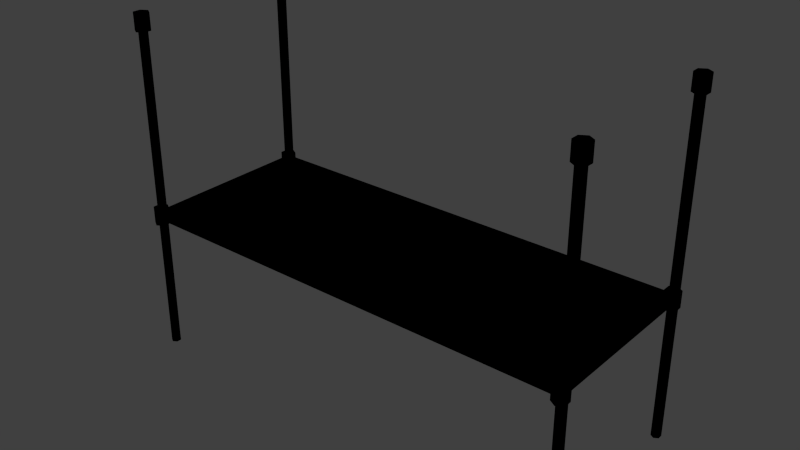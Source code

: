 # Source: metalrack.blend  (saved by Blender 2.92.15; exported with 4.5.12 LTS)
import bpy
from mathutils import Matrix  # noqa: F401  (used for matrix-valued properties, if any)

bpy.ops.wm.read_factory_settings(use_empty=True)
scene = bpy.context.scene
scene.name = 'Scene'

# ---- collections
col_collection_1 = bpy.data.collections.new('Collection 1'); scene.collection.children.link(col_collection_1)

# ---- images (referenced by path relative to the original .blend; pixels are not part of the script)
import os
ASSET_DIR = os.environ.get("B2B_ASSET_DIR", "")  # directory of the original .blend (textures are referenced by path, not embedded)
HERE = os.path.dirname(os.path.abspath(__file__))  # packed textures are extracted next to this script under _unpacked/

def load_image(name, relpath, width, height, colorspace="sRGB"):
    """Load a texture the original file referenced (path relative to the .blend, or extracted next to this script)."""
    p = next((c for c in (os.path.join(HERE, relpath), os.path.join(ASSET_DIR, relpath)) if relpath and os.path.exists(c)), "")
    if p:
        img = bpy.data.images.load(p, check_existing=True)
        img.name = name
    else:  # same state as the original file: an image datablock whose file is absent (Cycles renders it pink)
        img = bpy.data.images.new(name, width, height)
        img.source = "FILE"
        img.filepath = "//" + (relpath or name)
    img.colorspace_settings.name = colorspace
    return img
img_metal_rack_stackable_png = load_image('metal_rack_stackable.png', 'Materials/metal_rack_stackable.png', 1024, 1024, 'sRGB')

# ---- materials (node trees are filled in below, after node groups)
mat_metal_rack_stackable = bpy.data.materials.new('metal_rack_stackable')
mat_metal_rack_stackable.alpha_threshold = 0.0
mat_metal_rack_stackable.use_transparent_shadow = False
mat_metal_rack_stackable.roughness = 0.5

# ---- material node trees
mat_metal_rack_stackable.use_nodes = True; mat_metal_rack_stackable.node_tree.nodes.clear()
_N = mat_metal_rack_stackable.node_tree.nodes; _L = mat_metal_rack_stackable.node_tree.links
n0 = _N.new('ShaderNodeOutputMaterial'); n0.name = 'Material Output'; n0.location = (300, 300)
n1 = _N.new('ShaderNodeTexImage'); n1.name = 'Image Texture'; n1.location = (0, 344)
n1.image = img_metal_rack_stackable_png
n1.interpolation = 'Closest'
n0.is_active_output = True

# ---- world
world_world = bpy.data.worlds.new('World'); scene.world = world_world
world_world.color = (0.05088, 0.05088, 0.05088)
world_world.use_sun_shadow = False
world_world.sun_shadow_jitter_overblur = 0.0
world_world.cycles.sampling_method = 'MANUAL'
world_world.cycles.sample_map_resolution = 256

# ---- meshes
me_cylinder_016 = bpy.data.meshes.new('Cylinder.016')
me_cylinder_016.from_pydata([(0.7147, -0.2243, -0.007748), (0.7147, -0.2243, 1.021), (0.7274, -0.232, -0.007748), (0.7274, -0.232, 1.021), (0.7274, -0.2474, -0.007748), (0.7274, -0.2474, 1.021), (0.7147, -0.2551, -0.007748), (0.7147, -0.2551, 1.021), (0.702, -0.2474, -0.007748), (0.702, -0.2474, 1.021), (0.702, -0.232, -0.007748), (0.702, -0.232, 1.021), (0.7147, 0.312, -0.007748), (0.7147, 0.312, 1.021), (0.7274, 0.3043, -0.007748), (0.7274, 0.3043, 1.021), (0.7274, 0.2889, -0.007748), (0.7274, 0.2889, 1.021), (0.7147, 0.2812, -0.007748), (0.7147, 0.2812, 1.021), (0.702, 0.2889, -0.007748), (0.702, 0.2889, 1.021), (0.702, 0.3043, -0.007748), (0.702, 0.3043, 1.021), (-0.6957, 0.312, -0.007748), (-0.6957, 0.312, 1.021), (-0.683, 0.3043, -0.007748), (-0.683, 0.3043, 1.021), (-0.683, 0.2889, -0.007748), (-0.683, 0.2889, 1.021), (-0.6957, 0.2812, -0.007748), (-0.6957, 0.2812, 1.021), (-0.7084, 0.2889, -0.007748), (-0.7084, 0.2889, 1.021), (-0.7084, 0.3043, -0.007748), (-0.7084, 0.3043, 1.021), (-0.6957, -0.2243, -0.007748), (-0.6957, -0.2243, 1.021), (-0.683, -0.232, -0.007748), (-0.683, -0.232, 1.021), (-0.683, -0.2474, -0.007748), (-0.683, -0.2474, 1.021), (-0.6957, -0.2551, -0.007748), (-0.6957, -0.2551, 1.021), (-0.7084, -0.2474, -0.007748), (-0.7084, -0.2474, 1.021), (-0.7084, -0.232, -0.007748), (-0.7084, -0.232, 1.021), (-0.6957, 0.3225, 1.007), (-0.6957, 0.3225, 1.059), (-0.6753, 0.3102, 1.007), (-0.6753, 0.3102, 1.059), (-0.6753, 0.2854, 1.007), (-0.6753, 0.2854, 1.059), (-0.6957, 0.273, 1.007), (-0.6957, 0.273, 1.059), (-0.7162, 0.2854, 1.007), (-0.7162, 0.2854, 1.059), (-0.7162, 0.3102, 1.007), (-0.7162, 0.3102, 1.059), (0.7145, 0.3225, 1.007), (0.7145, 0.3225, 1.059), (0.735, 0.3102, 1.007), (0.735, 0.3102, 1.059), (0.735, 0.2854, 1.007), (0.735, 0.2854, 1.059), (0.7145, 0.273, 1.007), (0.7145, 0.273, 1.059), (0.6941, 0.2854, 1.007), (0.6941, 0.2854, 1.059), (0.6941, 0.3102, 1.007), (0.6941, 0.3102, 1.059), (0.7145, -0.2149, 1.007), (0.7145, -0.2149, 1.059), (0.735, -0.2273, 1.007), (0.735, -0.2273, 1.059), (0.735, -0.2521, 1.007), (0.735, -0.2521, 1.059), (0.7145, -0.2645, 1.007), (0.7145, -0.2645, 1.059), (0.6941, -0.2521, 1.007), (0.6941, -0.2521, 1.059), (0.6941, -0.2273, 1.007), (0.6941, -0.2273, 1.059), (-0.6957, -0.2149, 1.007), (-0.6957, -0.2149, 1.059), (-0.6753, -0.2273, 1.007), (-0.6753, -0.2273, 1.059), (-0.6753, -0.2521, 1.007), (-0.6753, -0.2521, 1.059), (-0.6957, -0.2645, 1.007), (-0.6957, -0.2645, 1.059), (-0.7162, -0.2521, 1.007), (-0.7162, -0.2521, 1.059), (-0.7162, -0.2273, 1.007), (-0.7162, -0.2273, 1.059)], [], [(0, 1, 3, 2), (2, 3, 5, 4), (4, 5, 7, 6), (6, 7, 9, 8), (10, 11, 1, 0), (8, 9, 11, 10), (0, 2, 4, 6, 8, 10), (12, 13, 15, 14), (14, 15, 17, 16), (16, 17, 19, 18), (18, 19, 21, 20), (22, 23, 13, 12), (20, 21, 23, 22), (12, 14, 16, 18, 20, 22), (24, 25, 27, 26), (26, 27, 29, 28), (28, 29, 31, 30), (30, 31, 33, 32), (34, 35, 25, 24), (32, 33, 35, 34), (24, 26, 28, 30, 32, 34), (36, 37, 39, 38), (38, 39, 41, 40), (40, 41, 43, 42), (42, 43, 45, 44), (46, 47, 37, 36), (44, 45, 47, 46), (36, 38, 40, 42, 44, 46), (48, 49, 51, 50), (50, 51, 53, 52), (52, 53, 55, 54), (54, 55, 57, 56), (51, 49, 59, 57, 55, 53), (58, 59, 49, 48), (56, 57, 59, 58), (48, 50, 52, 54, 56, 58), (60, 61, 63, 62), (62, 63, 65, 64), (64, 65, 67, 66), (66, 67, 69, 68), (63, 61, 71, 69, 67, 65), (70, 71, 61, 60), (68, 69, 71, 70), (60, 62, 64, 66, 68, 70), (72, 73, 75, 74), (74, 75, 77, 76), (76, 77, 79, 78), (78, 79, 81, 80), (75, 73, 83, 81, 79, 77), (82, 83, 73, 72), (80, 81, 83, 82), (72, 74, 76, 78, 80, 82), (84, 85, 87, 86), (86, 87, 89, 88), (88, 89, 91, 90), (90, 91, 93, 92), (87, 85, 95, 93, 91, 89), (94, 95, 85, 84), (92, 93, 95, 94), (84, 86, 88, 90, 92, 94)])
me_cylinder_016.polygons.foreach_set('use_smooth', [0, 0, 0, 0, 0, 0, 0, 0, 0, 0, 0, 0, 0, 0, 0, 0, 0, 0, 0, 0, 0, 0, 0, 0, 0, 0, 0, 0, 1, 1, 1, 1, 1, 1, 1, 1, 1, 1, 1, 1, 1, 1, 1, 1, 1, 1, 1, 1, 1, 1, 1, 1, 1, 1, 1, 1, 1, 1, 1, 1])
_uv = me_cylinder_016.uv_layers.new(name='UVMap')
_uv.uv.foreach_set('vector', [0.1096, 0.02559, 0.1095, 0.9745, 0.1035, 0.9745, 0.1036, 0.02562, 0.1036, 0.02562, 0.1035, 0.9745, 0.09751, 0.9745, 0.09762, 0.02567, 0.09762, 0.02567, 0.09751, 0.9745, 0.09152, 0.9746, 0.09164, 0.02569, 0.09164, 0.02569, 0.09152, 0.9746, 0.08554, 0.9746, 0.08566, 0.02571, 0.1156, 0.02557, 0.1155, 0.9744, 0.1095, 0.9745, 0.1096, 0.02559, 0.1216, 0.02552, 0.1214, 0.9744, 0.1155, 0.9744, 0.1156, 0.02557, 0.2754, 0.1322, 0.2604, 0.1247, 0.2604, 0.1097, 0.2754, 0.1022, 0.2904, 0.1097, 0.2904, 0.1247, 0.1684, 0.02554, 0.1683, 0.9744, 0.1623, 0.9744, 0.1624, 0.02557, 0.1624, 0.02557, 0.1623, 0.9744, 0.1563, 0.9745, 0.1564, 0.02562, 0.1564, 0.02562, 0.1563, 0.9745, 0.1503, 0.9745, 0.1505, 0.02564, 0.1505, 0.02564, 0.1503, 0.9745, 0.1444, 0.9745, 0.1445, 0.02566, 0.1744, 0.02552, 0.1743, 0.9744, 0.1683, 0.9744, 0.1684, 0.02554, 0.1804, 0.02547, 0.1803, 0.9743, 0.1743, 0.9744, 0.1744, 0.02552, 0.2754, 0.1975, 0.2604, 0.19, 0.2604, 0.175, 0.2754, 0.1675, 0.2904, 0.175, 0.2904, 0.19, 0.2269, 0.02554, 0.2268, 0.9744, 0.2208, 0.9744, 0.2209, 0.02557, 0.2209, 0.02557, 0.2208, 0.9744, 0.2148, 0.9745, 0.2149, 0.02562, 0.2149, 0.02562, 0.2148, 0.9745, 0.2088, 0.9745, 0.2089, 0.02564, 0.2089, 0.02564, 0.2088, 0.9745, 0.2028, 0.9745, 0.203, 0.02566, 0.2329, 0.02552, 0.2328, 0.9744, 0.2268, 0.9744, 0.2269, 0.02554, 0.2389, 0.02547, 0.2387, 0.9743, 0.2328, 0.9744, 0.2329, 0.02552, 0.2754, 0.2334, 0.2604, 0.2259, 0.2604, 0.2109, 0.2754, 0.2034, 0.2904, 0.2109, 0.2904, 0.2259, 0.05148, 0.02554, 0.05136, 0.9744, 0.04538, 0.9744, 0.0455, 0.02557, 0.0455, 0.02557, 0.04538, 0.9744, 0.0394, 0.9745, 0.03951, 0.02562, 0.03951, 0.02562, 0.0394, 0.9745, 0.03341, 0.9745, 0.03353, 0.02564, 0.03353, 0.02564, 0.03341, 0.9745, 0.02743, 0.9745, 0.02755, 0.02566, 0.05747, 0.02552, 0.05735, 0.9744, 0.05136, 0.9744, 0.05148, 0.02554, 0.06345, 0.02547, 0.06333, 0.9743, 0.05735, 0.9744, 0.05747, 0.02552, 0.2754, 0.0991, 0.2604, 0.09161, 0.2604, 0.07662, 0.2754, 0.06913, 0.2904, 0.07662, 0.2904, 0.09161, 0.5086, 0.1042, 0.5085, 0.1673, 0.5027, 0.1673, 0.5028, 0.1042, 0.5028, 0.1042, 0.5027, 0.1673, 0.4969, 0.1673, 0.497, 0.1042, 0.497, 0.1042, 0.4969, 0.1673, 0.4911, 0.1673, 0.4912, 0.1042, 0.4912, 0.1042, 0.4911, 0.1673, 0.4853, 0.1673, 0.4854, 0.1042, 0.4657, 0.2098, 0.459, 0.2136, 0.4524, 0.2098, 0.4524, 0.2023, 0.459, 0.1986, 0.4657, 0.2023, 0.5144, 0.1042, 0.5143, 0.1673, 0.5085, 0.1673, 0.5086, 0.1042, 0.5202, 0.1042, 0.5201, 0.1673, 0.5143, 0.1673, 0.5144, 0.1042, 0.4339, 0.2133, 0.4406, 0.2095, 0.4406, 0.202, 0.4339, 0.1982, 0.4273, 0.202, 0.4273, 0.2095, 0.4502, 0.02516, 0.4501, 0.08824, 0.4443, 0.08825, 0.4444, 0.02516, 0.4444, 0.02516, 0.4443, 0.08825, 0.4385, 0.08825, 0.4386, 0.02516, 0.4386, 0.02516, 0.4385, 0.08825, 0.4327, 0.08825, 0.4328, 0.02516, 0.4328, 0.02516, 0.4327, 0.08825, 0.4269, 0.08825, 0.427, 0.02517, 0.493, 0.2101, 0.4863, 0.2139, 0.4797, 0.2101, 0.4797, 0.2026, 0.4863, 0.1988, 0.493, 0.2026, 0.456, 0.02516, 0.4559, 0.08824, 0.4501, 0.08824, 0.4502, 0.02516, 0.4618, 0.02515, 0.4617, 0.08824, 0.4559, 0.08824, 0.456, 0.02516, 0.5121, 0.2133, 0.5187, 0.2095, 0.5187, 0.202, 0.5121, 0.1982, 0.5054, 0.202, 0.5054, 0.2095, 0.5084, 0.02516, 0.5083, 0.08824, 0.5025, 0.08825, 0.5026, 0.02516, 0.5026, 0.02516, 0.5025, 0.08825, 0.4967, 0.08825, 0.4968, 0.02516, 0.4968, 0.02516, 0.4967, 0.08825, 0.4909, 0.08825, 0.491, 0.02516, 0.491, 0.02516, 0.4909, 0.08825, 0.4851, 0.08825, 0.4852, 0.02517, 0.4926, 0.1873, 0.486, 0.1911, 0.4793, 0.1873, 0.4793, 0.1798, 0.486, 0.1761, 0.4926, 0.1798, 0.5142, 0.02516, 0.5141, 0.08824, 0.5083, 0.08824, 0.5084, 0.02516, 0.52, 0.02515, 0.5199, 0.08824, 0.5141, 0.08824, 0.5142, 0.02516, 0.5118, 0.1899, 0.5185, 0.1861, 0.5185, 0.1786, 0.5118, 0.1749, 0.5052, 0.1786, 0.5052, 0.1861, 0.4503, 0.1042, 0.4502, 0.1673, 0.4444, 0.1673, 0.4445, 0.1042, 0.4445, 0.1042, 0.4444, 0.1673, 0.4386, 0.1673, 0.4387, 0.1042, 0.4387, 0.1042, 0.4386, 0.1673, 0.4328, 0.1673, 0.4329, 0.1042, 0.4329, 0.1042, 0.4328, 0.1673, 0.427, 0.1673, 0.4271, 0.1042, 0.4655, 0.1865, 0.4588, 0.1903, 0.4522, 0.1865, 0.4522, 0.179, 0.4588, 0.1753, 0.4655, 0.179, 0.4561, 0.1042, 0.456, 0.1673, 0.4502, 0.1673, 0.4503, 0.1042, 0.4619, 0.1042, 0.4618, 0.1673, 0.456, 0.1673, 0.4561, 0.1042, 0.4337, 0.1899, 0.4403, 0.1861, 0.4403, 0.1786, 0.4337, 0.1749, 0.427, 0.1786, 0.427, 0.1861])
me_cylinder_016.materials.append(mat_metal_rack_stackable)
me_cylinder_016.use_remesh_preserve_volume = False
me_cylinder_016.use_remesh_preserve_attributes = False
me_cylinder_016.use_mirror_vertex_groups = False
me_cylinder_016.update()
me_cylinder_007 = bpy.data.meshes.new('Cylinder.007')
me_cylinder_007.from_pydata([(0.7233, 0.2977, 0.4338), (0.7233, -0.2379, 0.4338), (0.717, 0.2977, 0.4204), (0.717, -0.2036, 0.4204), (0.7043, 0.2977, 0.4204), (0.7043, -0.2036, 0.4204), (0.6979, 0.2977, 0.4338), (0.6979, -0.2379, 0.4338), (0.7043, 0.2977, 0.4472), (0.7043, -0.2379, 0.4472), (0.717, 0.2977, 0.4472), (0.717, -0.2379, 0.4472), (-0.6931, -0.2379, 0.4472), (-0.6931, 0.2977, 0.4472), (-0.7058, -0.2379, 0.4472), (-0.7058, 0.2977, 0.4472), (-0.7122, -0.2379, 0.4338), (-0.7122, 0.2977, 0.4338), (-0.7058, -0.2036, 0.4204), (-0.7058, 0.2977, 0.4204), (-0.6931, -0.2036, 0.4204), (-0.6931, 0.2977, 0.4204), (-0.6868, -0.2379, 0.4338), (-0.6868, 0.2977, 0.4338), (0.7107, 0.3035, 0.4472), (-0.699, 0.3035, 0.4472), (0.7107, 0.2908, 0.4472), (-0.699, 0.2908, 0.4472), (0.7107, 0.2845, 0.4338), (-0.699, 0.2845, 0.4338), (0.7107, 0.2908, 0.4204), (-0.699, 0.2908, 0.4204), (0.7107, 0.3035, 0.4204), (-0.699, 0.3035, 0.4204), (0.7107, 0.3099, 0.4338), (-0.699, 0.3099, 0.4338), (-0.6998, 0.3222, 0.4079), (-0.6998, 0.3222, 0.4597), (-0.6794, 0.3098, 0.4079), (-0.6794, 0.3098, 0.4597), (-0.6794, 0.285, 0.4079), (-0.6794, 0.285, 0.4597), (-0.6998, 0.2726, 0.4079), (-0.6998, 0.2726, 0.4597), (-0.7203, 0.285, 0.4079), (-0.7203, 0.285, 0.4597), (-0.7203, 0.3098, 0.4079), (-0.7203, 0.3098, 0.4597), (0.7104, 0.3222, 0.4079), (0.7104, 0.3222, 0.4597), (0.7308, 0.3098, 0.4079), (0.7308, 0.3098, 0.4597), (0.7308, 0.285, 0.4079), (0.7308, 0.285, 0.4597), (0.7104, 0.2726, 0.4079), (0.7104, 0.2726, 0.4597), (0.69, 0.285, 0.4079), (0.69, 0.285, 0.4597), (0.69, 0.3098, 0.4079), (0.69, 0.3098, 0.4597), (0.7104, -0.2153, 0.4079), (0.7104, -0.2153, 0.4597), (0.7308, -0.2277, 0.4079), (0.7308, -0.2277, 0.4597), (0.7308, -0.2525, 0.4079), (0.7308, -0.2525, 0.4597), (0.7104, -0.2648, 0.4079), (0.7104, -0.2648, 0.4597), (0.69, -0.2525, 0.4079), (0.69, -0.2525, 0.4597), (0.69, -0.2277, 0.4079), (0.69, -0.2277, 0.4597), (-0.699, -0.2274, 0.4338), (0.7107, -0.2274, 0.4338), (-0.699, -0.2337, 0.4204), (0.7107, -0.2337, 0.4204), (-0.699, -0.2464, 0.4204), (0.7107, -0.2464, 0.4204), (-0.699, -0.2528, 0.4338), (0.7107, -0.2528, 0.4338), (-0.699, -0.2464, 0.4472), (0.7107, -0.2464, 0.4472), (-0.699, -0.2337, 0.4472), (0.7107, -0.2337, 0.4472), (-0.6998, -0.2153, 0.4079), (-0.6998, -0.2153, 0.4597), (-0.6794, -0.2277, 0.4079), (-0.6794, -0.2277, 0.4597), (-0.6794, -0.2525, 0.4079), (-0.6794, -0.2525, 0.4597), (-0.6998, -0.2648, 0.4079), (-0.6998, -0.2648, 0.4597), (-0.7203, -0.2525, 0.4079), (-0.7203, -0.2525, 0.4597), (-0.7203, -0.2277, 0.4079), (-0.7203, -0.2277, 0.4597)], [], [(0, 1, 3, 2), (2, 3, 5, 4), (4, 5, 7, 6), (6, 7, 9, 8), (3, 1, 11, 9, 7, 5), (10, 11, 1, 0), (8, 9, 11, 10), (0, 2, 4, 6, 8, 10), (17, 16, 14, 15), (19, 18, 16, 17), (21, 20, 18, 19), (13, 12, 22, 23), (15, 14, 12, 13), (23, 22, 20, 21), (29, 28, 26, 27), (31, 30, 28, 29), (33, 32, 30, 31), (25, 24, 34, 35), (27, 26, 24, 25), (35, 34, 32, 33), (36, 37, 39, 38), (38, 39, 41, 40), (40, 41, 43, 42), (42, 43, 45, 44), (39, 37, 47, 45, 43, 41), (46, 47, 37, 36), (44, 45, 47, 46), (36, 38, 40, 42, 44, 46), (48, 49, 51, 50), (50, 51, 53, 52), (52, 53, 55, 54), (54, 55, 57, 56), (51, 49, 59, 57, 55, 53), (58, 59, 49, 48), (56, 57, 59, 58), (48, 50, 52, 54, 56, 58), (60, 61, 63, 62), (62, 63, 65, 64), (64, 65, 67, 66), (66, 67, 69, 68), (63, 61, 71, 69, 67, 65), (70, 71, 61, 60), (68, 69, 71, 70), (60, 62, 64, 66, 68, 70), (72, 73, 75, 74), (74, 75, 77, 76), (76, 77, 79, 78), (78, 79, 81, 80), (75, 73, 83, 81, 79, 77), (82, 83, 73, 72), (80, 81, 83, 82), (72, 74, 76, 78, 80, 82), (84, 85, 87, 86), (86, 87, 89, 88), (88, 89, 91, 90), (90, 91, 93, 92), (87, 85, 95, 93, 91, 89), (94, 95, 85, 84), (92, 93, 95, 94), (84, 86, 88, 90, 92, 94)])
me_cylinder_007.polygons.foreach_set('use_smooth', [True] * 60)
_uv = me_cylinder_007.uv_layers.new(name='UVMap')
_uv.uv.foreach_set('vector', [0.4493, 0.4723, 0.4492, 0.9732, 0.4438, 0.9732, 0.4439, 0.4723, 0.4439, 0.4723, 0.4438, 0.9732, 0.4384, 0.9732, 0.4385, 0.4724, 0.4385, 0.4724, 0.4384, 0.9732, 0.433, 0.9733, 0.4331, 0.4724, 0.4331, 0.4724, 0.433, 0.9733, 0.4277, 0.9733, 0.4278, 0.4724, 0.148, 0.01809, 0.1379, 0.0315, 0.1212, 0.0315, 0.1145, 0.01809, 0.1245, 0.004689, 0.1413, 0.004689, 0.4547, 0.4723, 0.4546, 0.9732, 0.4492, 0.9732, 0.4493, 0.4723, 0.46, 0.4723, 0.4599, 0.9732, 0.4546, 0.9732, 0.4547, 0.4723, 0.1319, 0.06643, 0.1169, 0.05894, 0.1169, 0.04395, 0.1319, 0.03646, 0.1469, 0.04395, 0.1469, 0.05894, 0.4331, 0.4724, 0.433, 0.9733, 0.4277, 0.9733, 0.4278, 0.4724, 0.4385, 0.4724, 0.4384, 0.9732, 0.433, 0.9733, 0.4331, 0.4724, 0.4439, 0.4723, 0.4438, 0.9732, 0.4384, 0.9732, 0.4385, 0.4724, 0.4547, 0.4723, 0.4546, 0.9732, 0.4492, 0.9732, 0.4493, 0.4723, 0.46, 0.4723, 0.4599, 0.9732, 0.4546, 0.9732, 0.4547, 0.4723, 0.4493, 0.4723, 0.4492, 0.9732, 0.4438, 0.9732, 0.4439, 0.4723, 0.3158, 0.02662, 0.3157, 0.9743, 0.3098, 0.9743, 0.3099, 0.02664, 0.3216, 0.0266, 0.3215, 0.9743, 0.3157, 0.9743, 0.3158, 0.02662, 0.3275, 0.02655, 0.3274, 0.9742, 0.3215, 0.9743, 0.3216, 0.0266, 0.3392, 0.0265, 0.3391, 0.9742, 0.3332, 0.9742, 0.3334, 0.02653, 0.3451, 0.02645, 0.3449, 0.9741, 0.3391, 0.9742, 0.3392, 0.0265, 0.3334, 0.02653, 0.3332, 0.9742, 0.3274, 0.9742, 0.3275, 0.02655, 0.5086, 0.3868, 0.5085, 0.4499, 0.5027, 0.4499, 0.5028, 0.3868, 0.5028, 0.3868, 0.5027, 0.4499, 0.4969, 0.4499, 0.497, 0.3868, 0.497, 0.3868, 0.4969, 0.4499, 0.4911, 0.4499, 0.4912, 0.3868, 0.4912, 0.3868, 0.4911, 0.4499, 0.4853, 0.4499, 0.4854, 0.3868, 0.4648, 0.2901, 0.4582, 0.2939, 0.4515, 0.2901, 0.4515, 0.2826, 0.4582, 0.2789, 0.4648, 0.2826, 0.5144, 0.3868, 0.5143, 0.4499, 0.5085, 0.4499, 0.5086, 0.3868, 0.5202, 0.3868, 0.5201, 0.4499, 0.5143, 0.4499, 0.5144, 0.3868, 0.4331, 0.2936, 0.4397, 0.2898, 0.4397, 0.2823, 0.4331, 0.2785, 0.4264, 0.2823, 0.4264, 0.2898, 0.4502, 0.3078, 0.4501, 0.3709, 0.4443, 0.3709, 0.4444, 0.3078, 0.4444, 0.3078, 0.4443, 0.3709, 0.4385, 0.3709, 0.4386, 0.3078, 0.4386, 0.3078, 0.4385, 0.3709, 0.4327, 0.3709, 0.4328, 0.3078, 0.4328, 0.3078, 0.4327, 0.3709, 0.4269, 0.3709, 0.427, 0.3078, 0.4921, 0.2904, 0.4855, 0.2942, 0.4788, 0.2904, 0.4788, 0.2829, 0.4855, 0.2792, 0.4921, 0.2829, 0.456, 0.3078, 0.4559, 0.3709, 0.4501, 0.3709, 0.4502, 0.3078, 0.4618, 0.3078, 0.4617, 0.3708, 0.4559, 0.3709, 0.456, 0.3078, 0.5112, 0.2936, 0.5179, 0.2898, 0.5179, 0.2823, 0.5112, 0.2785, 0.5046, 0.2823, 0.5046, 0.2898, 0.5084, 0.3078, 0.5083, 0.3709, 0.5025, 0.3709, 0.5026, 0.3078, 0.5026, 0.3078, 0.5025, 0.3709, 0.4967, 0.3709, 0.4968, 0.3078, 0.4968, 0.3078, 0.4967, 0.3709, 0.4909, 0.3709, 0.491, 0.3078, 0.491, 0.3078, 0.4909, 0.3709, 0.4851, 0.3709, 0.4852, 0.3078, 0.4918, 0.2676, 0.4851, 0.2714, 0.4785, 0.2676, 0.4785, 0.2601, 0.4851, 0.2564, 0.4918, 0.2601, 0.5142, 0.3078, 0.5141, 0.3709, 0.5083, 0.3709, 0.5084, 0.3078, 0.52, 0.3078, 0.5199, 0.3708, 0.5141, 0.3709, 0.5142, 0.3078, 0.511, 0.2702, 0.5176, 0.2664, 0.5176, 0.2589, 0.511, 0.2552, 0.5043, 0.2589, 0.5043, 0.2664, 0.3334, 0.02653, 0.3332, 0.9742, 0.3274, 0.9742, 0.3275, 0.02655, 0.3275, 0.02655, 0.3274, 0.9742, 0.3215, 0.9743, 0.3216, 0.0266, 0.3216, 0.0266, 0.3215, 0.9743, 0.3157, 0.9743, 0.3158, 0.02662, 0.3158, 0.02662, 0.3157, 0.9743, 0.3098, 0.9743, 0.3099, 0.02664, 0.148, 0.01809, 0.1379, 0.0315, 0.1212, 0.0315, 0.1145, 0.01809, 0.1245, 0.004689, 0.1413, 0.004689, 0.3392, 0.0265, 0.3391, 0.9742, 0.3332, 0.9742, 0.3334, 0.02653, 0.3451, 0.02645, 0.3449, 0.9741, 0.3391, 0.9742, 0.3392, 0.0265, 0.1319, 0.06643, 0.1169, 0.05894, 0.1169, 0.04395, 0.1319, 0.03646, 0.1469, 0.04395, 0.1469, 0.05894, 0.4503, 0.3868, 0.4502, 0.4499, 0.4444, 0.4499, 0.4445, 0.3868, 0.4445, 0.3868, 0.4444, 0.4499, 0.4386, 0.4499, 0.4387, 0.3868, 0.4387, 0.3868, 0.4386, 0.4499, 0.4328, 0.4499, 0.4329, 0.3868, 0.4329, 0.3868, 0.4328, 0.4499, 0.427, 0.4499, 0.4271, 0.3868, 0.4647, 0.2668, 0.458, 0.2706, 0.4514, 0.2668, 0.4514, 0.2593, 0.458, 0.2556, 0.4647, 0.2593, 0.4561, 0.3868, 0.456, 0.4499, 0.4502, 0.4499, 0.4503, 0.3868, 0.4619, 0.3868, 0.4618, 0.4499, 0.456, 0.4499, 0.4561, 0.3868, 0.4328, 0.2702, 0.4395, 0.2664, 0.4395, 0.2589, 0.4328, 0.2552, 0.4262, 0.2589, 0.4262, 0.2664])
me_cylinder_007.materials.append(mat_metal_rack_stackable)
me_cylinder_007.use_remesh_preserve_volume = False
me_cylinder_007.use_remesh_preserve_attributes = False
me_cylinder_007.use_mirror_vertex_groups = False
me_cylinder_007.update()
me_plane = bpy.data.meshes.new('Plane')
me_plane.from_pydata([(-0.6958, -0.237, 0.4338), (0.7148, -0.237, 0.4338), (-0.6958, 0.2941, 0.4338), (0.7148, 0.2941, 0.4338)], [], [(0, 1, 3, 2)])
_uv = me_plane.uv_layers.new(name='UVMap')
_uv.uv.foreach_set('vector', [0.5751, 0.9725, 0.5751, 0.02666, 0.9989, 0.02666, 0.9989, 0.9725])
me_plane.materials.append(mat_metal_rack_stackable)
me_plane.use_remesh_preserve_volume = False
me_plane.use_remesh_preserve_attributes = False
me_plane.use_mirror_vertex_groups = False
me_plane.update()

# ---- objects
ob_metal_rack_stackable = bpy.data.objects.new('metal_rack_stackable', me_cylinder_016)
ob_metal_rack_stackable_shelf = bpy.data.objects.new('metal_rack_stackable_shelf', me_cylinder_007)
ob_metal_rack_stackable_rack = bpy.data.objects.new('metal_rack_stackable_rack', me_plane)

# ---- transforms, parenting, visibility, modifiers, constraints
ob_metal_rack_stackable.location = (0.0, 0.0, 0.0)
ob_metal_rack_stackable.lineart.crease_threshold = 0.0
ob_metal_rack_stackable_shelf.parent = ob_metal_rack_stackable
ob_metal_rack_stackable_shelf.location = (0.0, 0.0, 0.0)
ob_metal_rack_stackable_shelf.lineart.crease_threshold = 0.0
ob_metal_rack_stackable_rack.parent = ob_metal_rack_stackable_shelf
ob_metal_rack_stackable_rack.location = (0.0, 0.0, 0.0)
ob_metal_rack_stackable_rack.lineart.crease_threshold = 0.0

# ---- collection membership
col_collection_1.objects.link(ob_metal_rack_stackable)
col_collection_1.objects.link(ob_metal_rack_stackable_shelf)
col_collection_1.objects.link(ob_metal_rack_stackable_rack)

# ---- scene / render settings (as saved in the file)
scene.frame_start = 1; scene.frame_end = 250; scene.frame_set(157)
scene.render.engine = 'BLENDER_EEVEE_NEXT'
scene.render.resolution_percentage = 50
scene.render.dither_intensity = 0.0
scene.cycles.use_denoising = False
scene.cycles.samples = 10
scene.cycles.sampling_pattern = 'TABULATED_SOBOL'
scene.cycles.light_sampling_threshold = 0.0
scene.cycles.use_adaptive_sampling = False
scene.cycles.use_light_tree = False
scene.cycles.blur_glossy = 0.0
scene.cycles.pixel_filter_type = 'GAUSSIAN'
scene.cycles.sample_clamp_indirect = 0.0
scene.view_settings.view_transform = 'Standard'
bpy.context.view_layer.update()

# ---- added for rendering (the .blend has no active camera and no usable light): camera, sun
cam_auto = bpy.data.cameras.new('AutoCamera')
cam_auto.lens = 50.0
cam_auto.sensor_width = 36.0
cam_auto.clip_end = 1000.0
ob_auto_camera = bpy.data.objects.new('AutoCamera', cam_auto)
scene.collection.objects.link(ob_auto_camera)
ob_auto_camera.location = (1.76302, -2.07796, 1.93019)
ob_auto_camera.rotation_euler = (1.09748, -7.21219e-08, 0.694738)
scene.camera = ob_auto_camera
light_auto_sun = bpy.data.lights.new('AutoSun', 'SUN')
light_auto_sun.energy = 3.0
light_auto_sun.angle = 0.0523599
ob_auto_sun = bpy.data.objects.new('AutoSun', light_auto_sun)
scene.collection.objects.link(ob_auto_sun)
ob_auto_sun.rotation_euler = (0.872665, 0.174533, 0.523599)
bpy.context.view_layer.update()

